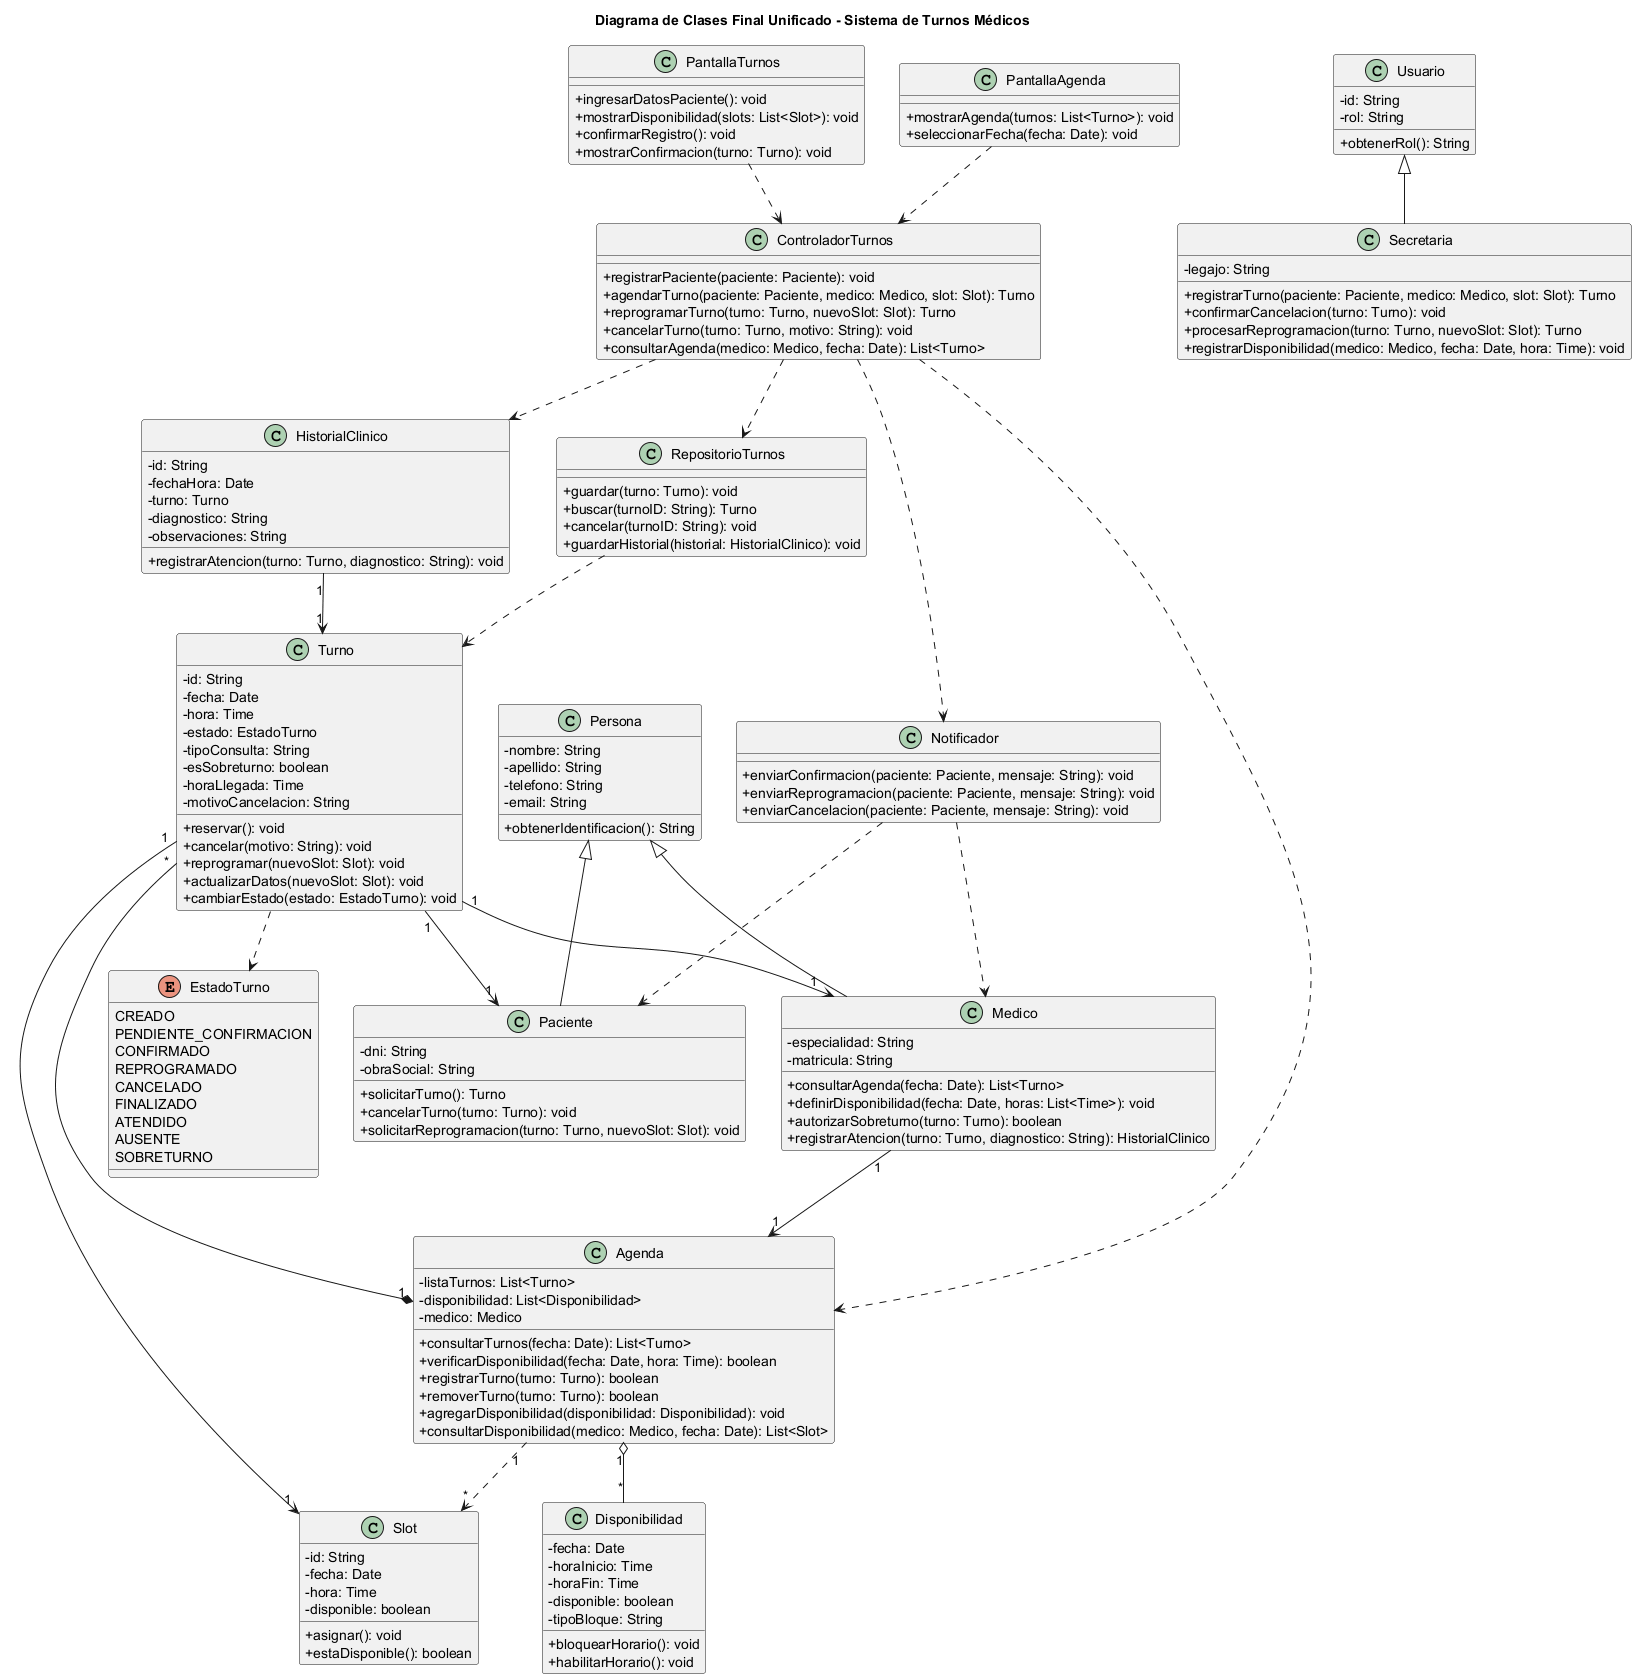

The diagram above was rendered by PlantUML. Its source (embedded in the PNG):
@startuml 06-clases-diagrama-final
skinparam classAttributeIconSize 0
title Diagrama de Clases Final Unificado - Sistema de Turnos Médicos

enum EstadoTurno {
  CREADO
  PENDIENTE_CONFIRMACION
  CONFIRMADO
  REPROGRAMADO
  CANCELADO
  FINALIZADO
  ATENDIDO
  AUSENTE
  SOBRETURNO
}

class Persona {
  - nombre: String
  - apellido: String
  - telefono: String
  - email: String
  + obtenerIdentificacion(): String
}

class Usuario {
  - id: String
  - rol: String
  + obtenerRol(): String
}

class Paciente {
  - dni: String
  - obraSocial: String
  + solicitarTurno(): Turno
  + cancelarTurno(turno: Turno): void
  + solicitarReprogramacion(turno: Turno, nuevoSlot: Slot): void
}

class Medico {
  - especialidad: String
  - matricula: String
  + consultarAgenda(fecha: Date): List<Turno>
  + definirDisponibilidad(fecha: Date, horas: List<Time>): void
  + autorizarSobreturno(turno: Turno): boolean
  + registrarAtencion(turno: Turno, diagnostico: String): HistorialClinico
}

class Secretaria {
  - legajo: String
  + registrarTurno(paciente: Paciente, medico: Medico, slot: Slot): Turno
  + confirmarCancelacion(turno: Turno): void
  + procesarReprogramacion(turno: Turno, nuevoSlot: Slot): Turno
  + registrarDisponibilidad(medico: Medico, fecha: Date, hora: Time): void
}

class Agenda {
  - listaTurnos: List<Turno>
  - disponibilidad: List<Disponibilidad>
  - medico: Medico
  + consultarTurnos(fecha: Date): List<Turno>
  + verificarDisponibilidad(fecha: Date, hora: Time): boolean
  + registrarTurno(turno: Turno): boolean
  + removerTurno(turno: Turno): boolean
  + agregarDisponibilidad(disponibilidad: Disponibilidad): void
  + consultarDisponibilidad(medico: Medico, fecha: Date): List<Slot>
}

class Turno {
  - id: String
  - fecha: Date
  - hora: Time
  - estado: EstadoTurno
  - tipoConsulta: String
  - esSobreturno: boolean
  - horaLlegada: Time
  - motivoCancelacion: String
  + reservar(): void
  + cancelar(motivo: String): void
  + reprogramar(nuevoSlot: Slot): void
  + actualizarDatos(nuevoSlot: Slot): void
  + cambiarEstado(estado: EstadoTurno): void
}

class Slot {
  - id: String
  - fecha: Date
  - hora: Time
  - disponible: boolean
  + asignar(): void
  + estaDisponible(): boolean
}

class Disponibilidad {
  - fecha: Date
  - horaInicio: Time
  - horaFin: Time
  - disponible: boolean
  - tipoBloque: String
  + bloquearHorario(): void
  + habilitarHorario(): void
}

class HistorialClinico {
  - id: String
  - fechaHora: Date
  - turno: Turno
  - diagnostico: String
  - observaciones: String
  + registrarAtencion(turno: Turno, diagnostico: String): void
}

class ControladorTurnos {
  + registrarPaciente(paciente: Paciente): void
  + agendarTurno(paciente: Paciente, medico: Medico, slot: Slot): Turno
  + reprogramarTurno(turno: Turno, nuevoSlot: Slot): Turno
  + cancelarTurno(turno: Turno, motivo: String): void
  + consultarAgenda(medico: Medico, fecha: Date): List<Turno>
}

class RepositorioTurnos {
  + guardar(turno: Turno): void
  + buscar(turnoID: String): Turno
  + cancelar(turnoID: String): void
  + guardarHistorial(historial: HistorialClinico): void
}

class Notificador {
  + enviarConfirmacion(paciente: Paciente, mensaje: String): void
  + enviarReprogramacion(paciente: Paciente, mensaje: String): void
  + enviarCancelacion(paciente: Paciente, mensaje: String): void
}

class PantallaTurnos {
  + ingresarDatosPaciente(): void
  + mostrarDisponibilidad(slots: List<Slot>): void
  + confirmarRegistro(): void
  + mostrarConfirmacion(turno: Turno): void
}

class PantallaAgenda {
  + mostrarAgenda(turnos: List<Turno>): void
  + seleccionarFecha(fecha: Date): void
}

Persona <|-- Paciente
Persona <|-- Medico
Usuario <|-- Secretaria
Medico "1" --> "1" Agenda
Agenda "1" *-- "*" Turno
Agenda "1" o-- "*" Disponibilidad
Agenda "1" ..> "*" Slot
Turno "1" --> "1" Paciente
Turno "1" --> "1" Medico
Turno "1" --> "1" Slot
HistorialClinico "1" --> "1" Turno
ControladorTurnos ..> Agenda
ControladorTurnos ..> RepositorioTurnos
ControladorTurnos ..> Notificador
ControladorTurnos ..> HistorialClinico
PantallaTurnos ..> ControladorTurnos
PantallaAgenda ..> ControladorTurnos
Notificador ..> Paciente
Notificador ..> Medico
RepositorioTurnos ..> Turno
Turno ..> EstadoTurno

@enduml